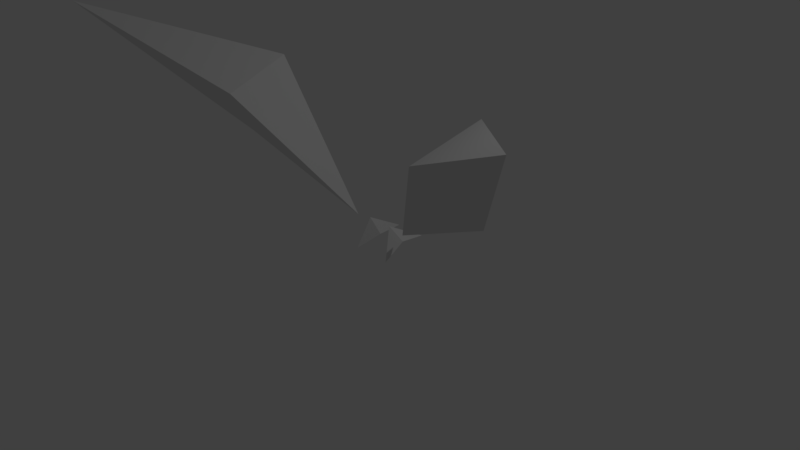 # Source: 7.blend  (saved by Blender 2.79.0; exported with 4.5.12 LTS)
import bpy
from mathutils import Matrix  # noqa: F401  (used for matrix-valued properties, if any)

bpy.ops.wm.read_factory_settings(use_empty=True)
scene = bpy.context.scene
scene.name = 'Scene'

# ---- collections
col_collection_1 = bpy.data.collections.new('Collection 1'); scene.collection.children.link(col_collection_1)

# ---- materials (node trees are filled in below, after node groups)
mat_material = bpy.data.materials.new('Material')
mat_material.alpha_threshold = 0.0
mat_material.use_transparent_shadow = False
mat_material.roughness = 0.5
mat_material.line_color = (0.0, 0.0, 0.0, 1.0)

# ---- material node trees

# ---- world
world_world = bpy.data.worlds.new('World'); scene.world = world_world
world_world.color = (0.05088, 0.05088, 0.05088)
world_world.use_sun_shadow = False
world_world.sun_shadow_jitter_overblur = 0.0
world_world.cycles.sampling_method = 'MANUAL'

# ---- cameras
cam_camera = bpy.data.cameras.new('Camera')
cam_camera.clip_end = 100.0
cam_camera.lens = 35.0
cam_camera.sensor_width = 32.0
cam_camera.sensor_height = 18.0
cam_camera.ortho_scale = 7.314
cam_camera.dof.focus_distance = 0.0
cam_camera.dof.aperture_fstop = 128.0

# ---- lights
light_lamp = bpy.data.lights.new('Lamp', 'POINT')
light_lamp.transmission_factor = 0.0
light_lamp.cutoff_distance = 30.0
light_lamp.energy = 100.0
light_lamp.shadow_buffer_clip_start = 1.001
light_lamp.shadow_soft_size = 0.1
light_lamp.shadow_maximum_resolution = 0.006
light_lamp.use_absolute_resolution = True

# ---- meshes
me_cube_001 = bpy.data.meshes.new('Cube.001')
me_cube_001.from_pydata([(-0.2728, 0.03592, -0.03225), (-0.1798, 0.1861, 0.3987), (-0.3407, 0.2707, 0.2093), (-0.1109, 0.2966, 0.1423), (-0.2162, 0.7358, 0.08747)], [], [(1, 2, 0), (1, 4, 2), (2, 3, 0), (2, 4, 3), (3, 4, 1), (3, 1, 0)])
me_cube_001.materials.append(mat_material)
me_cube_001.use_remesh_preserve_volume = False
me_cube_001.use_remesh_preserve_attributes = False
me_cube_001.use_mirror_vertex_groups = False
me_cube_001.update()
me_cube = bpy.data.meshes.new('Cube')
me_cube.from_pydata([(-0.4192, 0.1915, 0.353), (-1.727, 0.09057, 2.25), (-1.609, -0.8485, 1.945), (-2.103, -0.2304, 1.184), (-3.63, -1.795, 2.922)], [], [(1, 2, 0), (1, 4, 2), (2, 3, 0), (2, 4, 3), (3, 4, 1), (3, 1, 0)])
me_cube.materials.append(mat_material)
me_cube.use_remesh_preserve_volume = False
me_cube.use_remesh_preserve_attributes = False
me_cube.use_mirror_vertex_groups = False
me_cube.update()

# ---- objects
ob_cube_001 = bpy.data.objects.new('Cube.001', me_cube_001)
ob_cube = bpy.data.objects.new('Cube', me_cube)
ob_lamp = bpy.data.objects.new('Lamp', light_lamp)
ob_camera = bpy.data.objects.new('Camera', cam_camera)

# ---- transforms, parenting, visibility, modifiers, constraints
ob_cube_001.location = (0.0, 0.0, 0.0)
ob_cube_001.lock_rotations_4d = False
ob_cube_001.empty_display_type = 'ARROWS'
ob_cube_001.lineart.crease_threshold = 0.0
_m = ob_cube_001.modifiers.new('Mirror', 'MIRROR')
ob_cube.location = (0.0, 0.0, 0.0)
ob_cube.lock_rotations_4d = False
ob_cube.empty_display_type = 'ARROWS'
ob_cube.lineart.crease_threshold = 0.0
_m = ob_cube.modifiers.new('Mirror', 'MIRROR')
ob_lamp.location = (4.076, 1.005, 5.904)
ob_lamp.rotation_euler = (0.6503, 0.05522, 1.866)
ob_lamp.lock_rotations_4d = False
ob_lamp.empty_display_type = 'ARROWS'
ob_lamp.color = (0.0, 0.0, 0.0, 0.0)
ob_lamp.lineart.crease_threshold = 0.0
ob_camera.location = (7.481, -6.508, 5.344)
ob_camera.rotation_euler = (1.109, 0.0, 0.8149)
ob_camera.lock_rotations_4d = False
ob_camera.empty_display_type = 'ARROWS'
ob_camera.color = (0.0, 0.0, 0.0, 0.0)
ob_camera.display_type = 'WIRE'
ob_camera.lineart.crease_threshold = 0.0

# ---- collection membership
col_collection_1.objects.link(ob_cube_001)
col_collection_1.objects.link(ob_cube)
col_collection_1.objects.link(ob_lamp)
col_collection_1.objects.link(ob_camera)

# ---- scene / render settings (as saved in the file)
scene.camera = ob_camera
scene.frame_start = 1; scene.frame_end = 250; scene.frame_set(1)
scene.render.engine = 'BLENDER_EEVEE_NEXT'
scene.render.resolution_percentage = 50
scene.render.dither_intensity = 0.0
scene.cycles.use_denoising = False
scene.cycles.samples = 128
scene.cycles.sampling_pattern = 'TABULATED_SOBOL'
scene.cycles.use_adaptive_sampling = False
scene.cycles.use_light_tree = False
scene.cycles.blur_glossy = 0.0
scene.cycles.sample_clamp_indirect = 0.0
scene.view_settings.view_transform = 'Standard'
bpy.context.view_layer.update()
